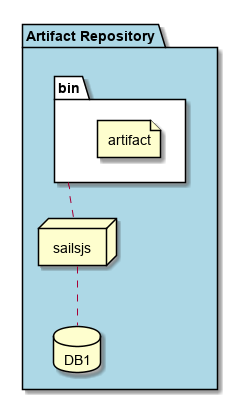

The diagram above was rendered by PlantUML. Its source (embedded in the PNG):
@startuml

package  "Artifact Repository" #lightblue {
  folder bin #ffffff {
    file artifact
  }
  node sailsjs
  database DB1

  sailsjs .. DB1
  bin .. sailsjs
}

@enduml